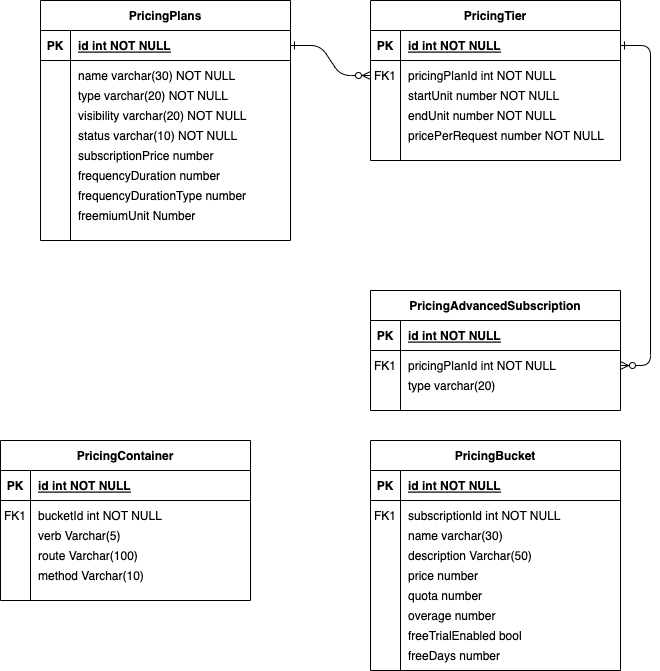

The diagram above was exported from draw.io. Its source (the exported page's mxGraphModel, read from the mxfile embedded in the PNG):
<mxGraphModel dx="1186" dy="771" grid="1" gridSize="10" guides="1" tooltips="1" connect="1" arrows="1" fold="1" page="1" pageScale="1" pageWidth="850" pageHeight="1100" math="0" shadow="0" extFonts="Permanent Marker^https://fonts.googleapis.com/css?family=Permanent+Marker">
  <root>
    <mxCell id="0" />
    <mxCell id="1" parent="0" />
    <mxCell id="C-vyLk0tnHw3VtMMgP7b-1" value="" style="edgeStyle=entityRelationEdgeStyle;endArrow=ERzeroToMany;startArrow=ERone;endFill=1;startFill=0;" parent="1" source="C-vyLk0tnHw3VtMMgP7b-24" target="C-vyLk0tnHw3VtMMgP7b-6" edge="1">
      <mxGeometry width="100" height="100" relative="1" as="geometry">
        <mxPoint x="340" y="720" as="sourcePoint" />
        <mxPoint x="440" y="620" as="targetPoint" />
      </mxGeometry>
    </mxCell>
    <mxCell id="C-vyLk0tnHw3VtMMgP7b-12" value="" style="edgeStyle=entityRelationEdgeStyle;endArrow=ERzeroToMany;startArrow=ERone;endFill=1;startFill=0;" parent="1" source="C-vyLk0tnHw3VtMMgP7b-3" target="C-vyLk0tnHw3VtMMgP7b-17" edge="1">
      <mxGeometry width="100" height="100" relative="1" as="geometry">
        <mxPoint x="400" y="180" as="sourcePoint" />
        <mxPoint x="460" y="205" as="targetPoint" />
      </mxGeometry>
    </mxCell>
    <mxCell id="C-vyLk0tnHw3VtMMgP7b-2" value="PricingTier" style="shape=table;startSize=30;container=1;collapsible=1;childLayout=tableLayout;fixedRows=1;rowLines=0;fontStyle=1;align=center;resizeLast=1;" parent="1" vertex="1">
      <mxGeometry x="450" y="120" width="250" height="160" as="geometry" />
    </mxCell>
    <mxCell id="C-vyLk0tnHw3VtMMgP7b-3" value="" style="shape=partialRectangle;collapsible=0;dropTarget=0;pointerEvents=0;fillColor=none;points=[[0,0.5],[1,0.5]];portConstraint=eastwest;top=0;left=0;right=0;bottom=1;" parent="C-vyLk0tnHw3VtMMgP7b-2" vertex="1">
      <mxGeometry y="30" width="250" height="30" as="geometry" />
    </mxCell>
    <mxCell id="C-vyLk0tnHw3VtMMgP7b-4" value="PK" style="shape=partialRectangle;overflow=hidden;connectable=0;fillColor=none;top=0;left=0;bottom=0;right=0;fontStyle=1;" parent="C-vyLk0tnHw3VtMMgP7b-3" vertex="1">
      <mxGeometry width="30" height="30" as="geometry">
        <mxRectangle width="30" height="30" as="alternateBounds" />
      </mxGeometry>
    </mxCell>
    <mxCell id="C-vyLk0tnHw3VtMMgP7b-5" value="id int NOT NULL " style="shape=partialRectangle;overflow=hidden;connectable=0;fillColor=none;top=0;left=0;bottom=0;right=0;align=left;spacingLeft=6;fontStyle=5;" parent="C-vyLk0tnHw3VtMMgP7b-3" vertex="1">
      <mxGeometry x="30" width="220" height="30" as="geometry">
        <mxRectangle width="220" height="30" as="alternateBounds" />
      </mxGeometry>
    </mxCell>
    <mxCell id="C-vyLk0tnHw3VtMMgP7b-6" value="" style="shape=partialRectangle;collapsible=0;dropTarget=0;pointerEvents=0;fillColor=none;points=[[0,0.5],[1,0.5]];portConstraint=eastwest;top=0;left=0;right=0;bottom=0;" parent="C-vyLk0tnHw3VtMMgP7b-2" vertex="1">
      <mxGeometry y="60" width="250" height="30" as="geometry" />
    </mxCell>
    <mxCell id="C-vyLk0tnHw3VtMMgP7b-7" value="FK1" style="shape=partialRectangle;overflow=hidden;connectable=0;fillColor=none;top=0;left=0;bottom=0;right=0;" parent="C-vyLk0tnHw3VtMMgP7b-6" vertex="1">
      <mxGeometry width="30" height="30" as="geometry">
        <mxRectangle width="30" height="30" as="alternateBounds" />
      </mxGeometry>
    </mxCell>
    <mxCell id="C-vyLk0tnHw3VtMMgP7b-8" value="pricingPlanId int NOT NULL" style="shape=partialRectangle;overflow=hidden;connectable=0;fillColor=none;top=0;left=0;bottom=0;right=0;align=left;spacingLeft=6;" parent="C-vyLk0tnHw3VtMMgP7b-6" vertex="1">
      <mxGeometry x="30" width="220" height="30" as="geometry">
        <mxRectangle width="220" height="30" as="alternateBounds" />
      </mxGeometry>
    </mxCell>
    <mxCell id="C-vyLk0tnHw3VtMMgP7b-9" value="" style="shape=partialRectangle;collapsible=0;dropTarget=0;pointerEvents=0;fillColor=none;points=[[0,0.5],[1,0.5]];portConstraint=eastwest;top=0;left=0;right=0;bottom=0;" parent="C-vyLk0tnHw3VtMMgP7b-2" vertex="1">
      <mxGeometry y="90" width="250" height="30" as="geometry" />
    </mxCell>
    <mxCell id="C-vyLk0tnHw3VtMMgP7b-10" value="" style="shape=partialRectangle;overflow=hidden;connectable=0;fillColor=none;top=0;left=0;bottom=0;right=0;" parent="C-vyLk0tnHw3VtMMgP7b-9" vertex="1">
      <mxGeometry width="30" height="30" as="geometry">
        <mxRectangle width="30" height="30" as="alternateBounds" />
      </mxGeometry>
    </mxCell>
    <mxCell id="C-vyLk0tnHw3VtMMgP7b-11" value="" style="shape=partialRectangle;overflow=hidden;connectable=0;fillColor=none;top=0;left=0;bottom=0;right=0;align=left;spacingLeft=6;" parent="C-vyLk0tnHw3VtMMgP7b-9" vertex="1">
      <mxGeometry x="30" width="220" height="30" as="geometry">
        <mxRectangle width="220" height="30" as="alternateBounds" />
      </mxGeometry>
    </mxCell>
    <mxCell id="C-vyLk0tnHw3VtMMgP7b-13" value="PricingAdvancedSubscription" style="shape=table;startSize=30;container=1;collapsible=1;childLayout=tableLayout;fixedRows=1;rowLines=0;fontStyle=1;align=center;resizeLast=1;" parent="1" vertex="1">
      <mxGeometry x="450" y="410" width="250" height="120" as="geometry" />
    </mxCell>
    <mxCell id="C-vyLk0tnHw3VtMMgP7b-14" value="" style="shape=partialRectangle;collapsible=0;dropTarget=0;pointerEvents=0;fillColor=none;points=[[0,0.5],[1,0.5]];portConstraint=eastwest;top=0;left=0;right=0;bottom=1;" parent="C-vyLk0tnHw3VtMMgP7b-13" vertex="1">
      <mxGeometry y="30" width="250" height="30" as="geometry" />
    </mxCell>
    <mxCell id="C-vyLk0tnHw3VtMMgP7b-15" value="PK" style="shape=partialRectangle;overflow=hidden;connectable=0;fillColor=none;top=0;left=0;bottom=0;right=0;fontStyle=1;" parent="C-vyLk0tnHw3VtMMgP7b-14" vertex="1">
      <mxGeometry width="30" height="30" as="geometry">
        <mxRectangle width="30" height="30" as="alternateBounds" />
      </mxGeometry>
    </mxCell>
    <mxCell id="C-vyLk0tnHw3VtMMgP7b-16" value="id int NOT NULL " style="shape=partialRectangle;overflow=hidden;connectable=0;fillColor=none;top=0;left=0;bottom=0;right=0;align=left;spacingLeft=6;fontStyle=5;" parent="C-vyLk0tnHw3VtMMgP7b-14" vertex="1">
      <mxGeometry x="30" width="220" height="30" as="geometry">
        <mxRectangle width="220" height="30" as="alternateBounds" />
      </mxGeometry>
    </mxCell>
    <mxCell id="C-vyLk0tnHw3VtMMgP7b-17" value="" style="shape=partialRectangle;collapsible=0;dropTarget=0;pointerEvents=0;fillColor=none;points=[[0,0.5],[1,0.5]];portConstraint=eastwest;top=0;left=0;right=0;bottom=0;" parent="C-vyLk0tnHw3VtMMgP7b-13" vertex="1">
      <mxGeometry y="60" width="250" height="30" as="geometry" />
    </mxCell>
    <mxCell id="C-vyLk0tnHw3VtMMgP7b-18" value="FK1" style="shape=partialRectangle;overflow=hidden;connectable=0;fillColor=none;top=0;left=0;bottom=0;right=0;" parent="C-vyLk0tnHw3VtMMgP7b-17" vertex="1">
      <mxGeometry width="30" height="30" as="geometry">
        <mxRectangle width="30" height="30" as="alternateBounds" />
      </mxGeometry>
    </mxCell>
    <mxCell id="C-vyLk0tnHw3VtMMgP7b-19" value="pricingPlanId int NOT NULL" style="shape=partialRectangle;overflow=hidden;connectable=0;fillColor=none;top=0;left=0;bottom=0;right=0;align=left;spacingLeft=6;" parent="C-vyLk0tnHw3VtMMgP7b-17" vertex="1">
      <mxGeometry x="30" width="220" height="30" as="geometry">
        <mxRectangle width="220" height="30" as="alternateBounds" />
      </mxGeometry>
    </mxCell>
    <mxCell id="C-vyLk0tnHw3VtMMgP7b-20" value="" style="shape=partialRectangle;collapsible=0;dropTarget=0;pointerEvents=0;fillColor=none;points=[[0,0.5],[1,0.5]];portConstraint=eastwest;top=0;left=0;right=0;bottom=0;" parent="C-vyLk0tnHw3VtMMgP7b-13" vertex="1">
      <mxGeometry y="90" width="250" height="30" as="geometry" />
    </mxCell>
    <mxCell id="C-vyLk0tnHw3VtMMgP7b-21" value="" style="shape=partialRectangle;overflow=hidden;connectable=0;fillColor=none;top=0;left=0;bottom=0;right=0;" parent="C-vyLk0tnHw3VtMMgP7b-20" vertex="1">
      <mxGeometry width="30" height="30" as="geometry">
        <mxRectangle width="30" height="30" as="alternateBounds" />
      </mxGeometry>
    </mxCell>
    <mxCell id="C-vyLk0tnHw3VtMMgP7b-22" value="" style="shape=partialRectangle;overflow=hidden;connectable=0;fillColor=none;top=0;left=0;bottom=0;right=0;align=left;spacingLeft=6;" parent="C-vyLk0tnHw3VtMMgP7b-20" vertex="1">
      <mxGeometry x="30" width="220" height="30" as="geometry">
        <mxRectangle width="220" height="30" as="alternateBounds" />
      </mxGeometry>
    </mxCell>
    <mxCell id="C-vyLk0tnHw3VtMMgP7b-23" value="PricingPlans" style="shape=table;startSize=30;container=1;collapsible=1;childLayout=tableLayout;fixedRows=1;rowLines=0;fontStyle=1;align=center;resizeLast=1;" parent="1" vertex="1">
      <mxGeometry x="120" y="120" width="250" height="240" as="geometry" />
    </mxCell>
    <mxCell id="C-vyLk0tnHw3VtMMgP7b-24" value="" style="shape=partialRectangle;collapsible=0;dropTarget=0;pointerEvents=0;fillColor=none;points=[[0,0.5],[1,0.5]];portConstraint=eastwest;top=0;left=0;right=0;bottom=1;" parent="C-vyLk0tnHw3VtMMgP7b-23" vertex="1">
      <mxGeometry y="30" width="250" height="30" as="geometry" />
    </mxCell>
    <mxCell id="C-vyLk0tnHw3VtMMgP7b-25" value="PK" style="shape=partialRectangle;overflow=hidden;connectable=0;fillColor=none;top=0;left=0;bottom=0;right=0;fontStyle=1;" parent="C-vyLk0tnHw3VtMMgP7b-24" vertex="1">
      <mxGeometry width="30" height="30" as="geometry">
        <mxRectangle width="30" height="30" as="alternateBounds" />
      </mxGeometry>
    </mxCell>
    <mxCell id="C-vyLk0tnHw3VtMMgP7b-26" value="id int NOT NULL " style="shape=partialRectangle;overflow=hidden;connectable=0;fillColor=none;top=0;left=0;bottom=0;right=0;align=left;spacingLeft=6;fontStyle=5;" parent="C-vyLk0tnHw3VtMMgP7b-24" vertex="1">
      <mxGeometry x="30" width="220" height="30" as="geometry">
        <mxRectangle width="220" height="30" as="alternateBounds" />
      </mxGeometry>
    </mxCell>
    <mxCell id="C-vyLk0tnHw3VtMMgP7b-27" value="" style="shape=partialRectangle;collapsible=0;dropTarget=0;pointerEvents=0;fillColor=none;points=[[0,0.5],[1,0.5]];portConstraint=eastwest;top=0;left=0;right=0;bottom=0;" parent="C-vyLk0tnHw3VtMMgP7b-23" vertex="1">
      <mxGeometry y="60" width="250" height="30" as="geometry" />
    </mxCell>
    <mxCell id="C-vyLk0tnHw3VtMMgP7b-28" value="" style="shape=partialRectangle;overflow=hidden;connectable=0;fillColor=none;top=0;left=0;bottom=0;right=0;" parent="C-vyLk0tnHw3VtMMgP7b-27" vertex="1">
      <mxGeometry width="30" height="30" as="geometry">
        <mxRectangle width="30" height="30" as="alternateBounds" />
      </mxGeometry>
    </mxCell>
    <mxCell id="C-vyLk0tnHw3VtMMgP7b-29" value="name varchar(30) NOT NULL" style="shape=partialRectangle;overflow=hidden;connectable=0;fillColor=none;top=0;left=0;bottom=0;right=0;align=left;spacingLeft=6;" parent="C-vyLk0tnHw3VtMMgP7b-27" vertex="1">
      <mxGeometry x="30" width="220" height="30" as="geometry">
        <mxRectangle width="220" height="30" as="alternateBounds" />
      </mxGeometry>
    </mxCell>
    <mxCell id="k6HwjCYodIY2FumMtf-K-2" value="type varchar(20) NOT NULL" style="shape=partialRectangle;overflow=hidden;connectable=0;fillColor=none;top=0;left=0;bottom=0;right=0;align=left;spacingLeft=6;" vertex="1" parent="1">
      <mxGeometry x="150" y="200" width="220" height="30" as="geometry">
        <mxRectangle width="220" height="30" as="alternateBounds" />
      </mxGeometry>
    </mxCell>
    <mxCell id="k6HwjCYodIY2FumMtf-K-3" value="visibility varchar(20) NOT NULL" style="shape=partialRectangle;overflow=hidden;connectable=0;fillColor=none;top=0;left=0;bottom=0;right=0;align=left;spacingLeft=6;" vertex="1" parent="1">
      <mxGeometry x="150" y="220" width="220" height="30" as="geometry">
        <mxRectangle width="220" height="30" as="alternateBounds" />
      </mxGeometry>
    </mxCell>
    <mxCell id="k6HwjCYodIY2FumMtf-K-4" value="status varchar(10) NOT NULL" style="shape=partialRectangle;overflow=hidden;connectable=0;fillColor=none;top=0;left=0;bottom=0;right=0;align=left;spacingLeft=6;" vertex="1" parent="1">
      <mxGeometry x="150" y="240" width="220" height="30" as="geometry">
        <mxRectangle width="220" height="30" as="alternateBounds" />
      </mxGeometry>
    </mxCell>
    <mxCell id="k6HwjCYodIY2FumMtf-K-5" value="subscriptionPrice number" style="shape=partialRectangle;overflow=hidden;connectable=0;fillColor=none;top=0;left=0;bottom=0;right=0;align=left;spacingLeft=6;" vertex="1" parent="1">
      <mxGeometry x="150" y="260" width="220" height="30" as="geometry">
        <mxRectangle width="220" height="30" as="alternateBounds" />
      </mxGeometry>
    </mxCell>
    <mxCell id="k6HwjCYodIY2FumMtf-K-6" value="frequencyDuration number" style="shape=partialRectangle;overflow=hidden;connectable=0;fillColor=none;top=0;left=0;bottom=0;right=0;align=left;spacingLeft=6;" vertex="1" parent="1">
      <mxGeometry x="150" y="280" width="220" height="30" as="geometry">
        <mxRectangle width="220" height="30" as="alternateBounds" />
      </mxGeometry>
    </mxCell>
    <mxCell id="k6HwjCYodIY2FumMtf-K-7" value="frequencyDurationType number" style="shape=partialRectangle;overflow=hidden;connectable=0;fillColor=none;top=0;left=0;bottom=0;right=0;align=left;spacingLeft=6;" vertex="1" parent="1">
      <mxGeometry x="150" y="300" width="220" height="30" as="geometry">
        <mxRectangle width="220" height="30" as="alternateBounds" />
      </mxGeometry>
    </mxCell>
    <mxCell id="k6HwjCYodIY2FumMtf-K-8" value="freemiumUnit Number" style="shape=partialRectangle;overflow=hidden;connectable=0;fillColor=none;top=0;left=0;bottom=0;right=0;align=left;spacingLeft=6;" vertex="1" parent="1">
      <mxGeometry x="150" y="320" width="220" height="30" as="geometry">
        <mxRectangle width="220" height="30" as="alternateBounds" />
      </mxGeometry>
    </mxCell>
    <mxCell id="k6HwjCYodIY2FumMtf-K-9" value="startUnit number NOT NULL" style="shape=partialRectangle;overflow=hidden;connectable=0;fillColor=none;top=0;left=0;bottom=0;right=0;align=left;spacingLeft=6;" vertex="1" parent="1">
      <mxGeometry x="480" y="200" width="220" height="30" as="geometry">
        <mxRectangle width="220" height="30" as="alternateBounds" />
      </mxGeometry>
    </mxCell>
    <mxCell id="k6HwjCYodIY2FumMtf-K-10" value="endUnit number NOT NULL" style="shape=partialRectangle;overflow=hidden;connectable=0;fillColor=none;top=0;left=0;bottom=0;right=0;align=left;spacingLeft=6;" vertex="1" parent="1">
      <mxGeometry x="480" y="220" width="220" height="30" as="geometry">
        <mxRectangle width="220" height="30" as="alternateBounds" />
      </mxGeometry>
    </mxCell>
    <mxCell id="k6HwjCYodIY2FumMtf-K-11" value="pricePerRequest number NOT NULL" style="shape=partialRectangle;overflow=hidden;connectable=0;fillColor=none;top=0;left=0;bottom=0;right=0;align=left;spacingLeft=6;" vertex="1" parent="1">
      <mxGeometry x="480" y="240" width="220" height="30" as="geometry">
        <mxRectangle width="220" height="30" as="alternateBounds" />
      </mxGeometry>
    </mxCell>
    <mxCell id="k6HwjCYodIY2FumMtf-K-15" value="type varchar(20)" style="shape=partialRectangle;overflow=hidden;connectable=0;fillColor=none;top=0;left=0;bottom=0;right=0;align=left;spacingLeft=6;" vertex="1" parent="1">
      <mxGeometry x="480" y="490" width="220" height="30" as="geometry">
        <mxRectangle width="220" height="30" as="alternateBounds" />
      </mxGeometry>
    </mxCell>
    <mxCell id="k6HwjCYodIY2FumMtf-K-16" value="PricingBucket" style="shape=table;startSize=30;container=1;collapsible=1;childLayout=tableLayout;fixedRows=1;rowLines=0;fontStyle=1;align=center;resizeLast=1;" vertex="1" parent="1">
      <mxGeometry x="450" y="560" width="250" height="230" as="geometry" />
    </mxCell>
    <mxCell id="k6HwjCYodIY2FumMtf-K-17" value="" style="shape=partialRectangle;collapsible=0;dropTarget=0;pointerEvents=0;fillColor=none;points=[[0,0.5],[1,0.5]];portConstraint=eastwest;top=0;left=0;right=0;bottom=1;" vertex="1" parent="k6HwjCYodIY2FumMtf-K-16">
      <mxGeometry y="30" width="250" height="30" as="geometry" />
    </mxCell>
    <mxCell id="k6HwjCYodIY2FumMtf-K-18" value="PK" style="shape=partialRectangle;overflow=hidden;connectable=0;fillColor=none;top=0;left=0;bottom=0;right=0;fontStyle=1;" vertex="1" parent="k6HwjCYodIY2FumMtf-K-17">
      <mxGeometry width="30" height="30" as="geometry">
        <mxRectangle width="30" height="30" as="alternateBounds" />
      </mxGeometry>
    </mxCell>
    <mxCell id="k6HwjCYodIY2FumMtf-K-19" value="id int NOT NULL " style="shape=partialRectangle;overflow=hidden;connectable=0;fillColor=none;top=0;left=0;bottom=0;right=0;align=left;spacingLeft=6;fontStyle=5;" vertex="1" parent="k6HwjCYodIY2FumMtf-K-17">
      <mxGeometry x="30" width="220" height="30" as="geometry">
        <mxRectangle width="220" height="30" as="alternateBounds" />
      </mxGeometry>
    </mxCell>
    <mxCell id="k6HwjCYodIY2FumMtf-K-20" value="" style="shape=partialRectangle;collapsible=0;dropTarget=0;pointerEvents=0;fillColor=none;points=[[0,0.5],[1,0.5]];portConstraint=eastwest;top=0;left=0;right=0;bottom=0;" vertex="1" parent="k6HwjCYodIY2FumMtf-K-16">
      <mxGeometry y="60" width="250" height="30" as="geometry" />
    </mxCell>
    <mxCell id="k6HwjCYodIY2FumMtf-K-21" value="FK1" style="shape=partialRectangle;overflow=hidden;connectable=0;fillColor=none;top=0;left=0;bottom=0;right=0;" vertex="1" parent="k6HwjCYodIY2FumMtf-K-20">
      <mxGeometry width="30" height="30" as="geometry">
        <mxRectangle width="30" height="30" as="alternateBounds" />
      </mxGeometry>
    </mxCell>
    <mxCell id="k6HwjCYodIY2FumMtf-K-22" value="subscriptionId int NOT NULL" style="shape=partialRectangle;overflow=hidden;connectable=0;fillColor=none;top=0;left=0;bottom=0;right=0;align=left;spacingLeft=6;" vertex="1" parent="k6HwjCYodIY2FumMtf-K-20">
      <mxGeometry x="30" width="220" height="30" as="geometry">
        <mxRectangle width="220" height="30" as="alternateBounds" />
      </mxGeometry>
    </mxCell>
    <mxCell id="k6HwjCYodIY2FumMtf-K-23" value="name varchar(30)" style="shape=partialRectangle;overflow=hidden;connectable=0;fillColor=none;top=0;left=0;bottom=0;right=0;align=left;spacingLeft=6;" vertex="1" parent="1">
      <mxGeometry x="480" y="640" width="220" height="30" as="geometry">
        <mxRectangle width="220" height="30" as="alternateBounds" />
      </mxGeometry>
    </mxCell>
    <mxCell id="k6HwjCYodIY2FumMtf-K-24" value="description Varchar(50)" style="shape=partialRectangle;overflow=hidden;connectable=0;fillColor=none;top=0;left=0;bottom=0;right=0;align=left;spacingLeft=6;" vertex="1" parent="1">
      <mxGeometry x="480" y="660" width="220" height="30" as="geometry">
        <mxRectangle width="220" height="30" as="alternateBounds" />
      </mxGeometry>
    </mxCell>
    <mxCell id="k6HwjCYodIY2FumMtf-K-25" value="price number" style="shape=partialRectangle;overflow=hidden;connectable=0;fillColor=none;top=0;left=0;bottom=0;right=0;align=left;spacingLeft=6;" vertex="1" parent="1">
      <mxGeometry x="480" y="680" width="220" height="30" as="geometry">
        <mxRectangle width="220" height="30" as="alternateBounds" />
      </mxGeometry>
    </mxCell>
    <mxCell id="k6HwjCYodIY2FumMtf-K-26" value="quota number" style="shape=partialRectangle;overflow=hidden;connectable=0;fillColor=none;top=0;left=0;bottom=0;right=0;align=left;spacingLeft=6;" vertex="1" parent="1">
      <mxGeometry x="480" y="700" width="220" height="30" as="geometry">
        <mxRectangle width="220" height="30" as="alternateBounds" />
      </mxGeometry>
    </mxCell>
    <mxCell id="k6HwjCYodIY2FumMtf-K-29" value="overage number" style="shape=partialRectangle;overflow=hidden;connectable=0;fillColor=none;top=0;left=0;bottom=0;right=0;align=left;spacingLeft=6;" vertex="1" parent="1">
      <mxGeometry x="480" y="720" width="220" height="30" as="geometry">
        <mxRectangle width="220" height="30" as="alternateBounds" />
      </mxGeometry>
    </mxCell>
    <mxCell id="k6HwjCYodIY2FumMtf-K-30" value="freeTrialEnabled bool" style="shape=partialRectangle;overflow=hidden;connectable=0;fillColor=none;top=0;left=0;bottom=0;right=0;align=left;spacingLeft=6;" vertex="1" parent="1">
      <mxGeometry x="480" y="740" width="220" height="30" as="geometry">
        <mxRectangle width="220" height="30" as="alternateBounds" />
      </mxGeometry>
    </mxCell>
    <mxCell id="k6HwjCYodIY2FumMtf-K-31" value="freeDays number" style="shape=partialRectangle;overflow=hidden;connectable=0;fillColor=none;top=0;left=0;bottom=0;right=0;align=left;spacingLeft=6;" vertex="1" parent="1">
      <mxGeometry x="480" y="760" width="220" height="30" as="geometry">
        <mxRectangle width="220" height="30" as="alternateBounds" />
      </mxGeometry>
    </mxCell>
    <mxCell id="k6HwjCYodIY2FumMtf-K-37" value="PricingContainer" style="shape=table;startSize=30;container=1;collapsible=1;childLayout=tableLayout;fixedRows=1;rowLines=0;fontStyle=1;align=center;resizeLast=1;" vertex="1" parent="1">
      <mxGeometry x="80" y="560" width="250" height="160" as="geometry" />
    </mxCell>
    <mxCell id="k6HwjCYodIY2FumMtf-K-38" value="" style="shape=partialRectangle;collapsible=0;dropTarget=0;pointerEvents=0;fillColor=none;points=[[0,0.5],[1,0.5]];portConstraint=eastwest;top=0;left=0;right=0;bottom=1;" vertex="1" parent="k6HwjCYodIY2FumMtf-K-37">
      <mxGeometry y="30" width="250" height="30" as="geometry" />
    </mxCell>
    <mxCell id="k6HwjCYodIY2FumMtf-K-39" value="PK" style="shape=partialRectangle;overflow=hidden;connectable=0;fillColor=none;top=0;left=0;bottom=0;right=0;fontStyle=1;" vertex="1" parent="k6HwjCYodIY2FumMtf-K-38">
      <mxGeometry width="30" height="30" as="geometry">
        <mxRectangle width="30" height="30" as="alternateBounds" />
      </mxGeometry>
    </mxCell>
    <mxCell id="k6HwjCYodIY2FumMtf-K-40" value="id int NOT NULL " style="shape=partialRectangle;overflow=hidden;connectable=0;fillColor=none;top=0;left=0;bottom=0;right=0;align=left;spacingLeft=6;fontStyle=5;" vertex="1" parent="k6HwjCYodIY2FumMtf-K-38">
      <mxGeometry x="30" width="220" height="30" as="geometry">
        <mxRectangle width="220" height="30" as="alternateBounds" />
      </mxGeometry>
    </mxCell>
    <mxCell id="k6HwjCYodIY2FumMtf-K-41" value="" style="shape=partialRectangle;collapsible=0;dropTarget=0;pointerEvents=0;fillColor=none;points=[[0,0.5],[1,0.5]];portConstraint=eastwest;top=0;left=0;right=0;bottom=0;" vertex="1" parent="k6HwjCYodIY2FumMtf-K-37">
      <mxGeometry y="60" width="250" height="30" as="geometry" />
    </mxCell>
    <mxCell id="k6HwjCYodIY2FumMtf-K-42" value="FK1" style="shape=partialRectangle;overflow=hidden;connectable=0;fillColor=none;top=0;left=0;bottom=0;right=0;" vertex="1" parent="k6HwjCYodIY2FumMtf-K-41">
      <mxGeometry width="30" height="30" as="geometry">
        <mxRectangle width="30" height="30" as="alternateBounds" />
      </mxGeometry>
    </mxCell>
    <mxCell id="k6HwjCYodIY2FumMtf-K-43" value="bucketId int NOT NULL" style="shape=partialRectangle;overflow=hidden;connectable=0;fillColor=none;top=0;left=0;bottom=0;right=0;align=left;spacingLeft=6;" vertex="1" parent="k6HwjCYodIY2FumMtf-K-41">
      <mxGeometry x="30" width="220" height="30" as="geometry">
        <mxRectangle width="220" height="30" as="alternateBounds" />
      </mxGeometry>
    </mxCell>
    <mxCell id="k6HwjCYodIY2FumMtf-K-44" value="route Varchar(100)" style="shape=partialRectangle;overflow=hidden;connectable=0;fillColor=none;top=0;left=0;bottom=0;right=0;align=left;spacingLeft=6;" vertex="1" parent="1">
      <mxGeometry x="110" y="660" width="220" height="30" as="geometry">
        <mxRectangle width="220" height="30" as="alternateBounds" />
      </mxGeometry>
    </mxCell>
    <mxCell id="k6HwjCYodIY2FumMtf-K-45" value="verb Varchar(5)" style="shape=partialRectangle;overflow=hidden;connectable=0;fillColor=none;top=0;left=0;bottom=0;right=0;align=left;spacingLeft=6;" vertex="1" parent="1">
      <mxGeometry x="110" y="640" width="220" height="30" as="geometry">
        <mxRectangle width="220" height="30" as="alternateBounds" />
      </mxGeometry>
    </mxCell>
    <mxCell id="k6HwjCYodIY2FumMtf-K-46" value="method Varchar(10)" style="shape=partialRectangle;overflow=hidden;connectable=0;fillColor=none;top=0;left=0;bottom=0;right=0;align=left;spacingLeft=6;" vertex="1" parent="1">
      <mxGeometry x="110" y="680" width="220" height="30" as="geometry">
        <mxRectangle width="220" height="30" as="alternateBounds" />
      </mxGeometry>
    </mxCell>
  </root>
</mxGraphModel>